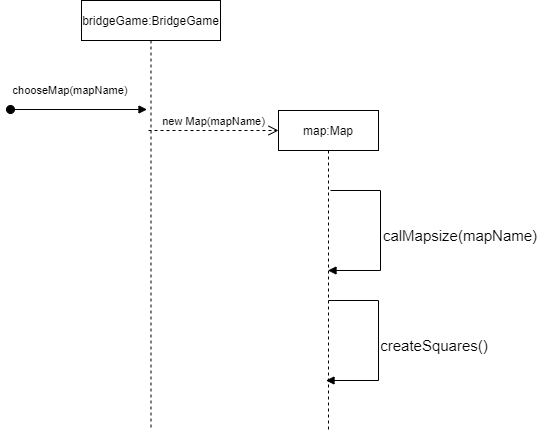

The diagram above was exported from draw.io. Its source (the exported page's mxGraphModel, read from the mxfile embedded in the PNG):
<mxGraphModel dx="1247" dy="699" grid="1" gridSize="10" guides="1" tooltips="1" connect="1" arrows="1" fold="1" page="1" pageScale="1" pageWidth="827" pageHeight="1169" math="0" shadow="0">
  <root>
    <mxCell id="0" />
    <mxCell id="1" parent="0" />
    <mxCell id="k2bKH2O4KwEItPiCVvrH-1" value="chooseMap(mapName)" style="verticalAlign=bottom;startArrow=oval;endArrow=block;startSize=8;shadow=0;strokeWidth=1;" parent="1" edge="1">
      <mxGeometry x="-0.1209" y="10" relative="1" as="geometry">
        <mxPoint x="170" y="239" as="sourcePoint" />
        <mxPoint x="306.5" y="239" as="targetPoint" />
        <mxPoint as="offset" />
      </mxGeometry>
    </mxCell>
    <mxCell id="k2bKH2O4KwEItPiCVvrH-2" value="bridgeGame:BridgeGame" style="shape=umlLifeline;perimeter=lifelinePerimeter;container=1;collapsible=0;recursiveResize=0;rounded=0;shadow=0;strokeWidth=1;" parent="1" vertex="1">
      <mxGeometry x="241" y="130" width="139" height="430" as="geometry" />
    </mxCell>
    <mxCell id="k2bKH2O4KwEItPiCVvrH-5" value="new Map(mapName)" style="html=1;verticalAlign=bottom;endArrow=open;dashed=1;endSize=8;rounded=0;" parent="k2bKH2O4KwEItPiCVvrH-2" edge="1">
      <mxGeometry relative="1" as="geometry">
        <mxPoint x="67" y="130" as="sourcePoint" />
        <mxPoint x="197" y="130" as="targetPoint" />
      </mxGeometry>
    </mxCell>
    <mxCell id="k2bKH2O4KwEItPiCVvrH-4" value="map:Map" style="shape=umlLifeline;perimeter=lifelinePerimeter;container=1;collapsible=0;recursiveResize=0;rounded=0;shadow=0;strokeWidth=1;" parent="1" vertex="1">
      <mxGeometry x="438" y="240" width="100" height="320" as="geometry" />
    </mxCell>
    <mxCell id="GQiX3AvZVFOUFZiEK8yh-2" value="" style="endArrow=block;endFill=1;html=1;edgeStyle=orthogonalEdgeStyle;align=left;verticalAlign=top;rounded=0;fontSize=15;" parent="1" target="k2bKH2O4KwEItPiCVvrH-4" edge="1">
      <mxGeometry x="-1" relative="1" as="geometry">
        <mxPoint x="490" y="320" as="sourcePoint" />
        <mxPoint x="540" y="360" as="targetPoint" />
        <Array as="points">
          <mxPoint x="540" y="320" />
          <mxPoint x="540" y="400" />
        </Array>
      </mxGeometry>
    </mxCell>
    <mxCell id="GQiX3AvZVFOUFZiEK8yh-4" value="calMapsize(mapName)" style="text;html=1;strokeColor=none;fillColor=none;align=center;verticalAlign=middle;whiteSpace=wrap;rounded=0;fontSize=15;" parent="1" vertex="1">
      <mxGeometry x="590" y="350" width="60" height="30" as="geometry" />
    </mxCell>
    <mxCell id="GQiX3AvZVFOUFZiEK8yh-5" value="" style="endArrow=block;endFill=1;html=1;edgeStyle=orthogonalEdgeStyle;align=left;verticalAlign=top;rounded=0;fontSize=15;" parent="1" edge="1">
      <mxGeometry x="-1" relative="1" as="geometry">
        <mxPoint x="488" y="430" as="sourcePoint" />
        <mxPoint x="485.5" y="510" as="targetPoint" />
        <Array as="points">
          <mxPoint x="538" y="430" />
          <mxPoint x="538" y="510" />
        </Array>
      </mxGeometry>
    </mxCell>
    <mxCell id="GQiX3AvZVFOUFZiEK8yh-6" value="createSquares()" style="text;html=1;strokeColor=none;fillColor=none;align=center;verticalAlign=middle;whiteSpace=wrap;rounded=0;fontSize=15;" parent="1" vertex="1">
      <mxGeometry x="564" y="460" width="60" height="30" as="geometry" />
    </mxCell>
  </root>
</mxGraphModel>